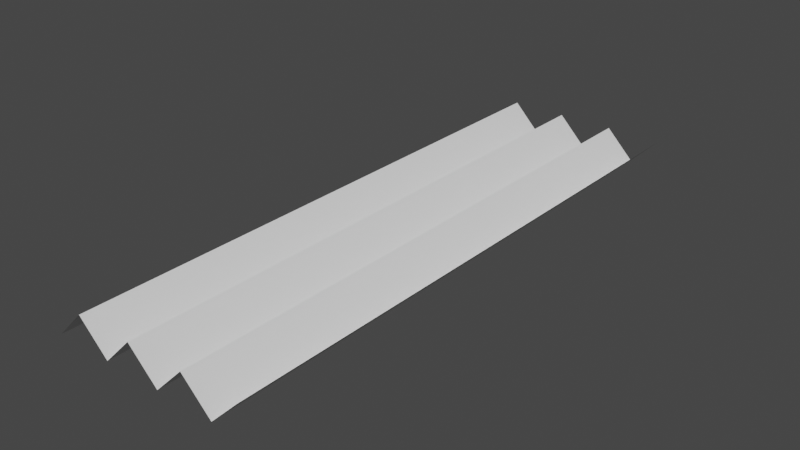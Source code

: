 # Source: level11.blend  (saved by Blender 3.4.6; exported with 4.5.12 LTS)
import bpy
from mathutils import Matrix  # noqa: F401  (used for matrix-valued properties, if any)

bpy.ops.wm.read_factory_settings(use_empty=True)
scene = bpy.context.scene
scene.name = 'Scene'

# ---- collections
col_collection = bpy.data.collections.new('Collection'); scene.collection.children.link(col_collection)

# ---- world
world_world = bpy.data.worlds.new('World'); scene.world = world_world
world_world.use_nodes = True; world_world.node_tree.nodes.clear()
_N = world_world.node_tree.nodes; _L = world_world.node_tree.links
n0 = _N.new('ShaderNodeOutputWorld'); n0.name = 'World Output'; n0.location = (300, 300)
n1 = _N.new('ShaderNodeBackground'); n1.name = 'Background'; n1.location = (10, 300)
n1.inputs[0].default_value = (0.05088, 0.05088, 0.05088, 1.0)
_L.new(n1.outputs[0], n0.inputs[0])
n0.is_active_output = True
world_world.color = (0.05088, 0.05088, 0.05088)
world_world.use_sun_shadow = False
world_world.sun_shadow_jitter_overblur = 0.0

# ---- meshes
me_plane = bpy.data.meshes.new('Plane')
me_plane.from_pydata([(-1.4, 4.0, -0.8), (-1.4, -4.0, -0.8), (-1.0, 4.0, -0.4), (-1.0, -4.0, -0.4), (-0.6, -4.0, -0.8), (-0.6, 4.0, -0.8), (-0.2, -4.0, -0.4), (-0.2, 4.0, -0.4), (0.2, -4.0, -0.8), (0.6, -4.0, -0.4), (0.2, 4.0, -0.8), (0.6, 4.0, -0.4), (1.0, -4.0, -0.8), (1.0, 4.0, -0.8), (1.4, -4.0, -0.4), (1.4, 4.0, -0.4)], [], [(1, 3, 2, 0), (3, 4, 5, 2), (4, 6, 7, 5), (6, 8, 10, 7), (8, 9, 11, 10), (9, 12, 13, 11), (12, 14, 15, 13)])
_uv = me_plane.uv_layers.new(name='UVMap')
_uv.uv.foreach_set('vector', [0.0, 0.0, 1.0, 0.0, 1.0, 1.0, 0.0, 1.0, 0.0, 0.0, 1.0, 0.0, 1.0, 1.0, 0.0, 1.0, 0.0, 0.0, 1.0, 0.0, 1.0, 1.0, 0.0, 1.0, 0.0, 0.0, 1.0, 0.0, 1.0, 1.0, 0.0, 1.0, 0.0, 0.0, 1.0, 0.0, 1.0, 1.0, 0.0, 1.0, 0.0, 0.0, 1.0, 0.0, 1.0, 1.0, 0.0, 1.0, 0.0, 0.0, 1.0, 0.0, 1.0, 1.0, 0.0, 1.0])
me_plane.update()

# ---- objects
ob_plane = bpy.data.objects.new('Plane', me_plane)

# ---- transforms, parenting, visibility, modifiers, constraints
ob_plane.location = (0.0, 0.0, 0.0)

# ---- collection membership
col_collection.objects.link(ob_plane)

# ---- scene / render settings (as saved in the file)
scene.frame_start = 1; scene.frame_end = 250; scene.frame_set(1)
scene.render.engine = 'BLENDER_EEVEE_NEXT'
scene.cycles.sampling_pattern = 'TABULATED_SOBOL'
scene.cycles.use_light_tree = False
scene.view_settings.view_transform = 'Filmic'
bpy.context.view_layer.update()

# ---- added for rendering (the .blend has no active camera and no usable light): camera, sun
cam_auto = bpy.data.cameras.new('AutoCamera')
cam_auto.lens = 50.0
cam_auto.sensor_width = 36.0
cam_auto.clip_end = 1000.0
ob_auto_camera = bpy.data.objects.new('AutoCamera', cam_auto)
scene.collection.objects.link(ob_auto_camera)
ob_auto_camera.location = (7.85079, -9.42095, 5.68063)
ob_auto_camera.rotation_euler = (1.09748, -7.21219e-08, 0.694738)
scene.camera = ob_auto_camera
light_auto_sun = bpy.data.lights.new('AutoSun', 'SUN')
light_auto_sun.energy = 3.0
light_auto_sun.angle = 0.0523599
ob_auto_sun = bpy.data.objects.new('AutoSun', light_auto_sun)
scene.collection.objects.link(ob_auto_sun)
ob_auto_sun.rotation_euler = (0.872665, 0.174533, 0.523599)
bpy.context.view_layer.update()

